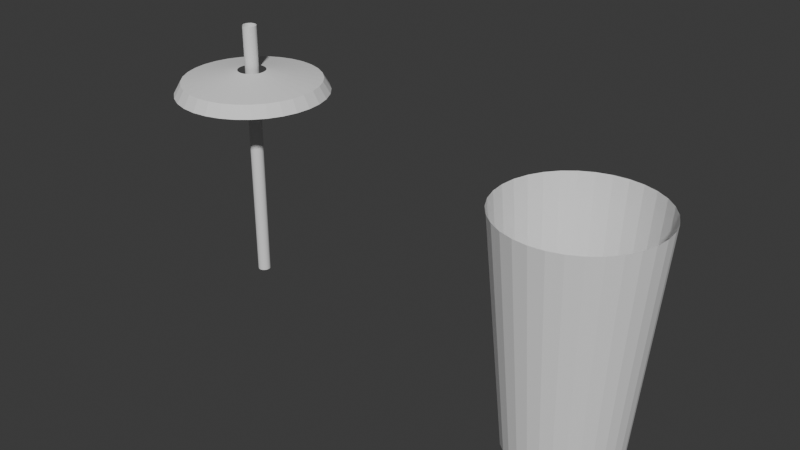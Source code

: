 # Source: CupandLid.blend  (saved by Blender 4.5.90; exported with 4.5.12 LTS)
import bpy
from mathutils import Matrix  # noqa: F401  (used for matrix-valued properties, if any)

bpy.ops.wm.read_factory_settings(use_empty=True)
scene = bpy.context.scene
scene.name = 'Scene'

# ---- collections
col_collection = bpy.data.collections.new('Collection'); scene.collection.children.link(col_collection)

# ---- world
world_world = bpy.data.worlds.new('World'); scene.world = world_world
world_world.use_nodes = True; world_world.node_tree.nodes.clear()
_N = world_world.node_tree.nodes; _L = world_world.node_tree.links
n0 = _N.new('ShaderNodeOutputWorld'); n0.name = 'World Output'; n0.location = (200, 100)
n1 = _N.new('ShaderNodeBackground'); n1.name = 'Background'; n1.location = (-200, 100)
n1.inputs[0].default_value = (0.05088, 0.05088, 0.05088, 1.0)
_L.new(n1.outputs[0], n0.inputs[0])
n0.is_active_output = True
world_world.color = (0.05088, 0.05088, 0.05088)
world_world.sun_shadow_jitter_overblur = 0.0

# ---- meshes
me_cylinder = bpy.data.meshes.new('Cylinder')
me_cylinder.from_pydata([(4.816e-09, 0.6023, -1.0), (2.114e-09, 0.8254, 1.443), (0.1175, 0.5907, -1.0), (0.161, 0.8095, 1.443), (0.2305, 0.5564, -1.0), (0.3159, 0.7625, 1.443), (0.3346, 0.5008, -1.0), (0.4585, 0.6863, 1.443), (0.4259, 0.4259, -1.0), (0.5836, 0.5836, 1.443), (0.5008, 0.3346, -1.0), (0.6863, 0.4585, 1.443), (0.5564, 0.2305, -1.0), (0.7625, 0.3159, 1.443), (0.5907, 0.1175, -1.0), (0.8095, 0.161, 1.443), (0.6023, 5.927e-09, -1.0), (0.8254, 2.602e-09, 1.443), (0.5907, -0.1175, -1.0), (0.8095, -0.161, 1.443), (0.5564, -0.2305, -1.0), (0.7625, -0.3159, 1.443), (0.5008, -0.3346, -1.0), (0.6863, -0.4585, 1.443), (0.4259, -0.4259, -1.0), (0.5836, -0.5836, 1.443), (0.3346, -0.5008, -1.0), (0.4585, -0.6863, 1.443), (0.2305, -0.5564, -1.0), (0.3159, -0.7625, 1.443), (0.1175, -0.5907, -1.0), (0.161, -0.8095, 1.443), (4.816e-09, -0.6023, -1.0), (2.114e-09, -0.8254, 1.443), (-0.1175, -0.5907, -1.0), (-0.161, -0.8095, 1.443), (-0.2305, -0.5564, -1.0), (-0.3159, -0.7625, 1.443), (-0.3346, -0.5008, -1.0), (-0.4585, -0.6863, 1.443), (-0.4259, -0.4259, -1.0), (-0.5836, -0.5836, 1.443), (-0.5008, -0.3346, -1.0), (-0.6863, -0.4585, 1.443), (-0.5564, -0.2305, -1.0), (-0.7625, -0.3159, 1.443), (-0.5907, -0.1175, -1.0), (-0.8095, -0.161, 1.443), (-0.6023, 5.927e-09, -1.0), (-0.8254, 2.602e-09, 1.443), (-0.5907, 0.1175, -1.0), (-0.8095, 0.161, 1.443), (-0.5564, 0.2305, -1.0), (-0.7625, 0.3159, 1.443), (-0.5008, 0.3346, -1.0), (-0.6863, 0.4585, 1.443), (-0.4259, 0.4259, -1.0), (-0.5836, 0.5836, 1.443), (-0.3346, 0.5008, -1.0), (-0.4585, 0.6863, 1.443), (-0.2305, 0.5564, -1.0), (-0.3159, 0.7625, 1.443), (-0.1175, 0.5907, -1.0), (-0.161, 0.8095, 1.443)], [], [(0, 1, 3, 2), (2, 3, 5, 4), (4, 5, 7, 6), (6, 7, 9, 8), (8, 9, 11, 10), (10, 11, 13, 12), (12, 13, 15, 14), (14, 15, 17, 16), (16, 17, 19, 18), (18, 19, 21, 20), (20, 21, 23, 22), (22, 23, 25, 24), (24, 25, 27, 26), (26, 27, 29, 28), (28, 29, 31, 30), (30, 31, 33, 32), (32, 33, 35, 34), (34, 35, 37, 36), (36, 37, 39, 38), (38, 39, 41, 40), (40, 41, 43, 42), (42, 43, 45, 44), (44, 45, 47, 46), (46, 47, 49, 48), (48, 49, 51, 50), (50, 51, 53, 52), (52, 53, 55, 54), (54, 55, 57, 56), (56, 57, 59, 58), (58, 59, 61, 60), (60, 61, 63, 62), (62, 63, 1, 0), (0, 2, 4, 6, 8, 10, 12, 14, 16, 18, 20, 22, 24, 26, 28, 30, 32, 34, 36, 38, 40, 42, 44, 46, 48, 50, 52, 54, 56, 58, 60, 62)])
_uv = me_cylinder.uv_layers.new(name='UVMap')
_uv.uv.foreach_set('vector', [1.0, 0.5, 1.0, 1.0, 0.9688, 1.0, 0.9688, 0.5, 0.9688, 0.5, 0.9688, 1.0, 0.9375, 1.0, 0.9375, 0.5, 0.9375, 0.5, 0.9375, 1.0, 0.9062, 1.0, 0.9062, 0.5, 0.9062, 0.5, 0.9062, 1.0, 0.875, 1.0, 0.875, 0.5, 0.875, 0.5, 0.875, 1.0, 0.8438, 1.0, 0.8438, 0.5, 0.8438, 0.5, 0.8438, 1.0, 0.8125, 1.0, 0.8125, 0.5, 0.8125, 0.5, 0.8125, 1.0, 0.7812, 1.0, 0.7812, 0.5, 0.7812, 0.5, 0.7812, 1.0, 0.75, 1.0, 0.75, 0.5, 0.75, 0.5, 0.75, 1.0, 0.7188, 1.0, 0.7188, 0.5, 0.7188, 0.5, 0.7188, 1.0, 0.6875, 1.0, 0.6875, 0.5, 0.6875, 0.5, 0.6875, 1.0, 0.6562, 1.0, 0.6562, 0.5, 0.6562, 0.5, 0.6562, 1.0, 0.625, 1.0, 0.625, 0.5, 0.625, 0.5, 0.625, 1.0, 0.5938, 1.0, 0.5938, 0.5, 0.5938, 0.5, 0.5938, 1.0, 0.5625, 1.0, 0.5625, 0.5, 0.5625, 0.5, 0.5625, 1.0, 0.5312, 1.0, 0.5312, 0.5, 0.5312, 0.5, 0.5312, 1.0, 0.5, 1.0, 0.5, 0.5, 0.5, 0.5, 0.5, 1.0, 0.4688, 1.0, 0.4688, 0.5, 0.4688, 0.5, 0.4688, 1.0, 0.4375, 1.0, 0.4375, 0.5, 0.4375, 0.5, 0.4375, 1.0, 0.4062, 1.0, 0.4062, 0.5, 0.4062, 0.5, 0.4062, 1.0, 0.375, 1.0, 0.375, 0.5, 0.375, 0.5, 0.375, 1.0, 0.3438, 1.0, 0.3438, 0.5, 0.3438, 0.5, 0.3438, 1.0, 0.3125, 1.0, 0.3125, 0.5, 0.3125, 0.5, 0.3125, 1.0, 0.2812, 1.0, 0.2812, 0.5, 0.2812, 0.5, 0.2812, 1.0, 0.25, 1.0, 0.25, 0.5, 0.25, 0.5, 0.25, 1.0, 0.2188, 1.0, 0.2188, 0.5, 0.2188, 0.5, 0.2188, 1.0, 0.1875, 1.0, 0.1875, 0.5, 0.1875, 0.5, 0.1875, 1.0, 0.1562, 1.0, 0.1562, 0.5, 0.1562, 0.5, 0.1562, 1.0, 0.125, 1.0, 0.125, 0.5, 0.125, 0.5, 0.125, 1.0, 0.09375, 1.0, 0.09375, 0.5, 0.09375, 0.5, 0.09375, 1.0, 0.0625, 1.0, 0.0625, 0.5, 0.0625, 0.5, 0.0625, 1.0, 0.03125, 1.0, 0.03125, 0.5, 0.03125, 0.5, 0.03125, 1.0, 0.0, 1.0, 0.0, 0.5, 0.75, 0.49, 0.7968, 0.4854, 0.8418, 0.4717, 0.8833, 0.4496, 0.9197, 0.4197, 0.9496, 0.3833, 0.9717, 0.3418, 0.9854, 0.2968, 0.99, 0.25, 0.9854, 0.2032, 0.9717, 0.1582, 0.9496, 0.1167, 0.9197, 0.08029, 0.8833, 0.05045, 0.8418, 0.02827, 0.7968, 0.01461, 0.75, 0.01, 0.7032, 0.01461, 0.6582, 0.02827, 0.6167, 0.05045, 0.5803, 0.08029, 0.5504, 0.1167, 0.5283, 0.1582, 0.5146, 0.2032, 0.51, 0.25, 0.5146, 0.2968, 0.5283, 0.3418, 0.5504, 0.3833, 0.5803, 0.4197, 0.6167, 0.4496, 0.6582, 0.4717, 0.7032, 0.4854])
me_cylinder.update()
me_cylinder_001 = bpy.data.meshes.new('Cylinder.001')
me_cylinder_001.from_pydata([(-3.217, -0.161, 1.571), (-3.264, -0.3159, 1.571), (-3.34, -0.4585, 1.571), (-3.443, -0.5836, 1.571), (-3.568, -0.6863, 1.571), (-3.71, -0.7625, 1.571), (-3.865, -0.8095, 1.571), (-4.342, -0.7625, 1.571), (-4.485, -0.6863, 1.571), (-4.61, -0.5836, 1.571), (-4.712, -0.4585, 1.571), (-4.789, -0.3159, 1.571), (-4.836, -0.161, 1.571), (-4.852, 2.602e-09, 1.571), (-3.968, -0.1411, 1.809), (-3.996, -0.1498, 1.809), (-4.026, -0.1527, 1.809), (-4.056, -0.1498, 1.809), (-4.085, -0.1411, 1.809), (-4.111, -0.127, 1.809), (-3.29, -0.1464, 1.702), (-3.333, -0.2873, 1.702), (-3.402, -0.4171, 1.702), (-3.495, -0.5308, 1.702), (-3.609, -0.6242, 1.702), (-3.739, -0.6935, 1.702), (-3.88, -0.7362, 1.702), (-4.026, -0.7507, 1.702), (-4.173, -0.7362, 1.702), (-4.313, -0.6935, 1.702), (-4.443, -0.6242, 1.702), (-4.557, -0.5308, 1.702), (-4.65, -0.4171, 1.702), (-4.72, -0.2873, 1.702), (-4.762, -0.1464, 1.702), (-4.777, 2.602e-09, 1.702), (-3.955, -1.678e-09, -0.5547), (-3.948, -2.173e-09, 2.286), (-3.956, -0.01325, -0.5547), (-3.95, -0.01456, 2.286), (-3.96, -0.02598, -0.5547), (-3.954, -0.02855, 2.286), (-4.085, -0.02598, -0.5547), (-4.092, -0.02855, 2.286), (-4.089, -0.01325, -0.5547), (-4.096, -0.01456, 2.286), (-4.091, -1.678e-09, -0.5547), (-4.097, -2.173e-09, 2.286), (-4.089, 0.01325, -0.5547), (-4.096, 0.01456, 2.286), (-4.026, 0.8254, 1.571), (-3.865, 0.8095, 1.571), (-3.71, 0.7625, 1.571), (-3.568, 0.6863, 1.571), (-3.443, 0.5836, 1.571), (-3.34, 0.4585, 1.571), (-3.264, 0.3159, 1.571), (-3.217, 0.161, 1.571), (-3.201, 2.602e-09, 1.571), (-3.217, -0.161, 1.571), (-3.865, -0.8095, 1.571), (-4.026, -0.8254, 1.571), (-4.187, -0.8095, 1.571), (-4.342, -0.7625, 1.571), (-4.852, 2.602e-09, 1.571), (-4.836, 0.161, 1.571), (-4.789, 0.3159, 1.571), (-4.712, 0.4585, 1.571), (-4.61, 0.5836, 1.571), (-4.485, 0.6863, 1.571), (-4.342, 0.7625, 1.571), (-4.187, 0.8095, 1.571), (-3.996, 0.1498, 1.809), (-4.026, 0.1527, 1.809), (-3.968, 0.1411, 1.809), (-3.941, 0.127, 1.809), (-3.918, 0.108, 1.809), (-3.899, 0.08485, 1.809), (-3.885, 0.05845, 1.809), (-3.876, 0.0298, 1.809), (-3.873, 2.602e-09, 1.809), (-3.876, -0.0298, 1.809), (-3.885, -0.05845, 1.809), (-3.899, -0.08485, 1.809), (-3.918, -0.108, 1.809), (-3.941, -0.127, 1.809), (-3.968, -0.1411, 1.809), (-3.996, -0.1498, 1.809), (-4.026, -0.1527, 1.809), (-4.056, -0.1498, 1.809), (-4.085, -0.1411, 1.809), (-4.111, -0.127, 1.809), (-4.134, -0.108, 1.809), (-4.153, -0.08485, 1.809), (-4.167, -0.05845, 1.809), (-4.176, -0.0298, 1.809), (-4.179, 2.602e-09, 1.809), (-4.176, 0.0298, 1.809), (-4.167, 0.05845, 1.809), (-4.153, 0.08485, 1.809), (-4.134, 0.108, 1.809), (-4.111, 0.127, 1.809), (-4.085, 0.1411, 1.809), (-4.056, 0.1498, 1.809), (-3.88, 0.7362, 1.702), (-4.026, 0.7507, 1.702), (-3.739, 0.6935, 1.702), (-3.609, 0.6242, 1.702), (-3.495, 0.5308, 1.702), (-3.402, 0.4171, 1.702), (-3.333, 0.2873, 1.702), (-3.29, 0.1464, 1.702), (-3.276, 2.602e-09, 1.702), (-3.29, -0.1464, 1.702), (-3.333, -0.2873, 1.702), (-3.402, -0.4171, 1.702), (-3.495, -0.5308, 1.702), (-3.609, -0.6242, 1.702), (-3.739, -0.6935, 1.702), (-3.88, -0.7362, 1.702), (-4.026, -0.7507, 1.702), (-4.173, -0.7362, 1.702), (-4.313, -0.6935, 1.702), (-4.443, -0.6242, 1.702), (-4.557, -0.5308, 1.702), (-4.65, -0.4171, 1.702), (-4.72, -0.2873, 1.702), (-4.762, -0.1464, 1.702), (-4.777, 2.602e-09, 1.702), (-4.762, 0.1464, 1.702), (-4.72, 0.2873, 1.702), (-4.65, 0.4171, 1.702), (-4.557, 0.5308, 1.702), (-4.443, 0.6242, 1.702), (-4.313, 0.6935, 1.702), (-4.173, 0.7362, 1.702), (-4.023, 0.0679, -0.5547), (-4.023, 0.07461, 2.286), (-4.009, 0.06659, -0.5547), (-4.008, 0.07318, 2.286), (-3.997, 0.06273, -0.5547), (-3.994, 0.06893, 2.286), (-3.985, 0.05645, -0.5547), (-3.981, 0.06203, 2.286), (-3.975, 0.04801, -0.5547), (-3.97, 0.05276, 2.286), (-3.966, 0.03772, -0.5547), (-3.961, 0.04145, 2.286), (-3.96, 0.02598, -0.5547), (-3.954, 0.02855, 2.286), (-3.956, 0.01325, -0.5547), (-3.95, 0.01456, 2.286), (-3.955, -1.678e-09, -0.5547), (-3.948, -2.173e-09, 2.286), (-3.96, -0.02598, -0.5547), (-3.954, -0.02855, 2.286), (-3.966, -0.03772, -0.5547), (-3.961, -0.04145, 2.286), (-3.975, -0.04801, -0.5547), (-3.97, -0.05276, 2.286), (-3.985, -0.05645, -0.5547), (-3.981, -0.06203, 2.286), (-3.997, -0.06273, -0.5547), (-3.994, -0.06893, 2.286), (-4.009, -0.06659, -0.5547), (-4.008, -0.07318, 2.286), (-4.023, -0.0679, -0.5547), (-4.023, -0.07461, 2.286), (-4.036, -0.06659, -0.5547), (-4.037, -0.07318, 2.286), (-4.049, -0.06273, -0.5547), (-4.051, -0.06893, 2.286), (-4.06, -0.05645, -0.5547), (-4.064, -0.06203, 2.286), (-4.071, -0.04801, -0.5547), (-4.075, -0.05276, 2.286), (-4.079, -0.03772, -0.5547), (-4.085, -0.04145, 2.286), (-4.085, -0.02598, -0.5547), (-4.092, -0.02855, 2.286), (-4.089, -0.01325, -0.5547), (-4.096, -0.01456, 2.286), (-4.091, -1.678e-09, -0.5547), (-4.097, -2.173e-09, 2.286), (-4.089, 0.01325, -0.5547), (-4.096, 0.01456, 2.286), (-4.085, 0.02598, -0.5547), (-4.092, 0.02855, 2.286), (-4.079, 0.03772, -0.5547), (-4.085, 0.04145, 2.286), (-4.071, 0.04801, -0.5547), (-4.075, 0.05276, 2.286), (-4.06, 0.05645, -0.5547), (-4.064, 0.06203, 2.286), (-4.049, 0.06273, -0.5547), (-4.051, 0.06893, 2.286), (-4.036, 0.06659, -0.5547), (-4.037, 0.07318, 2.286)], [], [(20, 21, 1, 0), (21, 22, 2, 1), (22, 23, 3, 2), (23, 24, 4, 3), (24, 25, 5, 4), (25, 26, 6, 5), (29, 30, 8, 7), (30, 31, 9, 8), (31, 32, 10, 9), (32, 33, 11, 10), (33, 34, 12, 11), (34, 35, 13, 12), (14, 15, 26, 25), (16, 17, 28, 27), (18, 19, 30, 29), (36, 37, 39, 38), (38, 39, 41, 40), (42, 43, 45, 44), (46, 47, 49, 48), (105, 104, 51, 50), (104, 106, 52, 51), (106, 107, 53, 52), (107, 108, 54, 53), (108, 109, 55, 54), (109, 110, 56, 55), (110, 111, 57, 56), (111, 112, 58, 57), (112, 113, 59, 58), (119, 120, 61, 60), (120, 121, 62, 61), (121, 122, 63, 62), (128, 129, 65, 64), (129, 130, 66, 65), (130, 131, 67, 66), (131, 132, 68, 67), (132, 133, 69, 68), (133, 134, 70, 69), (134, 135, 71, 70), (135, 105, 50, 71), (73, 72, 104, 105), (72, 74, 106, 104), (74, 75, 107, 106), (75, 76, 108, 107), (76, 77, 109, 108), (77, 78, 110, 109), (78, 79, 111, 110), (79, 80, 112, 111), (80, 81, 113, 112), (81, 82, 114, 113), (82, 83, 115, 114), (83, 84, 116, 115), (84, 85, 117, 116), (85, 86, 118, 117), (87, 88, 120, 119), (89, 90, 122, 121), (91, 92, 124, 123), (92, 93, 125, 124), (93, 94, 126, 125), (94, 95, 127, 126), (95, 96, 128, 127), (96, 97, 129, 128), (97, 98, 130, 129), (98, 99, 131, 130), (99, 100, 132, 131), (100, 101, 133, 132), (101, 102, 134, 133), (102, 103, 135, 134), (103, 73, 105, 135), (136, 137, 139, 138), (138, 139, 141, 140), (140, 141, 143, 142), (142, 143, 145, 144), (144, 145, 147, 146), (146, 147, 149, 148), (148, 149, 151, 150), (150, 151, 153, 152), (154, 155, 157, 156), (156, 157, 159, 158), (158, 159, 161, 160), (160, 161, 163, 162), (162, 163, 165, 164), (164, 165, 167, 166), (166, 167, 169, 168), (168, 169, 171, 170), (170, 171, 173, 172), (172, 173, 175, 174), (174, 175, 177, 176), (176, 177, 179, 178), (180, 181, 183, 182), (184, 185, 187, 186), (186, 187, 189, 188), (188, 189, 191, 190), (190, 191, 193, 192), (192, 193, 195, 194), (194, 195, 197, 196), (196, 197, 137, 136)])
_uv = me_cylinder_001.uv_layers.new(name='UVMap')
_uv.uv.foreach_set('vector', [0.4641, 0.2074, 0.4517, 0.1665, 0.4717, 0.1582, 0.4854, 0.2032, 0.4517, 0.1665, 0.4315, 0.1287, 0.4496, 0.1167, 0.4717, 0.1582, 0.4315, 0.1287, 0.4043, 0.09565, 0.4197, 0.08029, 0.4496, 0.1167, 0.4043, 0.09565, 0.3713, 0.06851, 0.3833, 0.05045, 0.4197, 0.08029, 0.3713, 0.06851, 0.3335, 0.04833, 0.3418, 0.02827, 0.3833, 0.05045, 0.3335, 0.04833, 0.2926, 0.03591, 0.2968, 0.01461, 0.3418, 0.02827, 0.1665, 0.04833, 0.1287, 0.06851, 0.1167, 0.05045, 0.1582, 0.02827, 0.1287, 0.06851, 0.09565, 0.09565, 0.08029, 0.08029, 0.1167, 0.05045, 0.09565, 0.09565, 0.06851, 0.1287, 0.05045, 0.1167, 0.08029, 0.08029, 0.06851, 0.1287, 0.04833, 0.1665, 0.02827, 0.1582, 0.05045, 0.1167, 0.04833, 0.1665, 0.03591, 0.2074, 0.01461, 0.2032, 0.02827, 0.1582, 0.03591, 0.2074, 0.03172, 0.25, 0.01, 0.25, 0.01461, 0.2032, 0.267, 0.209, 0.2587, 0.2064, 0.2926, 0.03591, 0.3335, 0.04833, 0.25, 0.2056, 0.2413, 0.2064, 0.2074, 0.03591, 0.25, 0.03172, 0.233, 0.209, 0.2253, 0.2131, 0.1287, 0.06851, 0.1665, 0.04833, 0.75, 0.5, 0.75, 1.0, 0.7188, 1.0, 0.7188, 0.5, 0.7188, 0.5, 0.7188, 1.0, 0.6875, 1.0, 0.6875, 0.5, 0.3125, 0.5, 0.3125, 1.0, 0.2812, 1.0, 0.2812, 0.5, 0.25, 0.5, 0.25, 1.0, 0.2188, 1.0, 0.2188, 0.5, 0.25, 0.4683, 0.2926, 0.4641, 0.2968, 0.4854, 0.25, 0.49, 0.2926, 0.4641, 0.3335, 0.4517, 0.3418, 0.4717, 0.2968, 0.4854, 0.3335, 0.4517, 0.3713, 0.4315, 0.3833, 0.4496, 0.3418, 0.4717, 0.3713, 0.4315, 0.4043, 0.4043, 0.4197, 0.4197, 0.3833, 0.4496, 0.4043, 0.4043, 0.4315, 0.3713, 0.4496, 0.3833, 0.4197, 0.4197, 0.4315, 0.3713, 0.4517, 0.3335, 0.4717, 0.3418, 0.4496, 0.3833, 0.4517, 0.3335, 0.4641, 0.2926, 0.4854, 0.2968, 0.4717, 0.3418, 0.4641, 0.2926, 0.4683, 0.25, 0.49, 0.25, 0.4854, 0.2968, 0.4683, 0.25, 0.4641, 0.2074, 0.4854, 0.2032, 0.49, 0.25, 0.2926, 0.03591, 0.25, 0.03172, 0.25, 0.01, 0.2968, 0.01461, 0.25, 0.03172, 0.2074, 0.03591, 0.2032, 0.01461, 0.25, 0.01, 0.2074, 0.03591, 0.1665, 0.04833, 0.1582, 0.02827, 0.2032, 0.01461, 0.03172, 0.25, 0.03591, 0.2926, 0.01461, 0.2968, 0.01, 0.25, 0.03591, 0.2926, 0.04833, 0.3335, 0.02827, 0.3418, 0.01461, 0.2968, 0.04833, 0.3335, 0.06851, 0.3713, 0.05045, 0.3833, 0.02827, 0.3418, 0.06851, 0.3713, 0.09565, 0.4043, 0.08029, 0.4197, 0.05045, 0.3833, 0.09565, 0.4043, 0.1287, 0.4315, 0.1167, 0.4496, 0.08029, 0.4197, 0.1287, 0.4315, 0.1665, 0.4517, 0.1582, 0.4717, 0.1167, 0.4496, 0.1665, 0.4517, 0.2074, 0.4641, 0.2032, 0.4854, 0.1582, 0.4717, 0.2074, 0.4641, 0.25, 0.4683, 0.25, 0.49, 0.2032, 0.4854, 0.25, 0.2944, 0.2587, 0.2936, 0.2926, 0.4641, 0.25, 0.4683, 0.2587, 0.2936, 0.267, 0.291, 0.3335, 0.4517, 0.2926, 0.4641, 0.267, 0.291, 0.2747, 0.2869, 0.3713, 0.4315, 0.3335, 0.4517, 0.2747, 0.2869, 0.2814, 0.2814, 0.4043, 0.4043, 0.3713, 0.4315, 0.2814, 0.2814, 0.2869, 0.2747, 0.4315, 0.3713, 0.4043, 0.4043, 0.2869, 0.2747, 0.291, 0.267, 0.4517, 0.3335, 0.4315, 0.3713, 0.291, 0.267, 0.2936, 0.2587, 0.4641, 0.2926, 0.4517, 0.3335, 0.2936, 0.2587, 0.2944, 0.25, 0.4683, 0.25, 0.4641, 0.2926, 0.2944, 0.25, 0.2936, 0.2413, 0.4641, 0.2074, 0.4683, 0.25, 0.2936, 0.2413, 0.291, 0.233, 0.4517, 0.1665, 0.4641, 0.2074, 0.291, 0.233, 0.2869, 0.2253, 0.4315, 0.1287, 0.4517, 0.1665, 0.2869, 0.2253, 0.2814, 0.2186, 0.4043, 0.09565, 0.4315, 0.1287, 0.2814, 0.2186, 0.2747, 0.2131, 0.3713, 0.06851, 0.4043, 0.09565, 0.2747, 0.2131, 0.267, 0.209, 0.3335, 0.04833, 0.3713, 0.06851, 0.2587, 0.2064, 0.25, 0.2056, 0.25, 0.03172, 0.2926, 0.03591, 0.2413, 0.2064, 0.233, 0.209, 0.1665, 0.04833, 0.2074, 0.03591, 0.2253, 0.2131, 0.2186, 0.2186, 0.09565, 0.09565, 0.1287, 0.06851, 0.2186, 0.2186, 0.2131, 0.2253, 0.06851, 0.1287, 0.09565, 0.09565, 0.2131, 0.2253, 0.209, 0.233, 0.04833, 0.1665, 0.06851, 0.1287, 0.209, 0.233, 0.2064, 0.2413, 0.03591, 0.2074, 0.04833, 0.1665, 0.2064, 0.2413, 0.2056, 0.25, 0.03172, 0.25, 0.03591, 0.2074, 0.2056, 0.25, 0.2064, 0.2587, 0.03591, 0.2926, 0.03172, 0.25, 0.2064, 0.2587, 0.209, 0.267, 0.04833, 0.3335, 0.03591, 0.2926, 0.209, 0.267, 0.2131, 0.2747, 0.06851, 0.3713, 0.04833, 0.3335, 0.2131, 0.2747, 0.2186, 0.2814, 0.09565, 0.4043, 0.06851, 0.3713, 0.2186, 0.2814, 0.2253, 0.2869, 0.1287, 0.4315, 0.09565, 0.4043, 0.2253, 0.2869, 0.233, 0.291, 0.1665, 0.4517, 0.1287, 0.4315, 0.233, 0.291, 0.2413, 0.2936, 0.2074, 0.4641, 0.1665, 0.4517, 0.2413, 0.2936, 0.25, 0.2944, 0.25, 0.4683, 0.2074, 0.4641, 1.0, 0.5, 1.0, 1.0, 0.9688, 1.0, 0.9688, 0.5, 0.9688, 0.5, 0.9688, 1.0, 0.9375, 1.0, 0.9375, 0.5, 0.9375, 0.5, 0.9375, 1.0, 0.9062, 1.0, 0.9062, 0.5, 0.9062, 0.5, 0.9062, 1.0, 0.875, 1.0, 0.875, 0.5, 0.875, 0.5, 0.875, 1.0, 0.8438, 1.0, 0.8438, 0.5, 0.8438, 0.5, 0.8438, 1.0, 0.8125, 1.0, 0.8125, 0.5, 0.8125, 0.5, 0.8125, 1.0, 0.7812, 1.0, 0.7812, 0.5, 0.7812, 0.5, 0.7812, 1.0, 0.75, 1.0, 0.75, 0.5, 0.6875, 0.5, 0.6875, 1.0, 0.6562, 1.0, 0.6562, 0.5, 0.6562, 0.5, 0.6562, 1.0, 0.625, 1.0, 0.625, 0.5, 0.625, 0.5, 0.625, 1.0, 0.5938, 1.0, 0.5938, 0.5, 0.5938, 0.5, 0.5938, 1.0, 0.5625, 1.0, 0.5625, 0.5, 0.5625, 0.5, 0.5625, 1.0, 0.5312, 1.0, 0.5312, 0.5, 0.5312, 0.5, 0.5312, 1.0, 0.5, 1.0, 0.5, 0.5, 0.5, 0.5, 0.5, 1.0, 0.4688, 1.0, 0.4688, 0.5, 0.4688, 0.5, 0.4688, 1.0, 0.4375, 1.0, 0.4375, 0.5, 0.4375, 0.5, 0.4375, 1.0, 0.4062, 1.0, 0.4062, 0.5, 0.4062, 0.5, 0.4062, 1.0, 0.375, 1.0, 0.375, 0.5, 0.375, 0.5, 0.375, 1.0, 0.3438, 1.0, 0.3438, 0.5, 0.3438, 0.5, 0.3438, 1.0, 0.3125, 1.0, 0.3125, 0.5, 0.2812, 0.5, 0.2812, 1.0, 0.25, 1.0, 0.25, 0.5, 0.2188, 0.5, 0.2188, 1.0, 0.1875, 1.0, 0.1875, 0.5, 0.1875, 0.5, 0.1875, 1.0, 0.1562, 1.0, 0.1562, 0.5, 0.1562, 0.5, 0.1562, 1.0, 0.125, 1.0, 0.125, 0.5, 0.125, 0.5, 0.125, 1.0, 0.09375, 1.0, 0.09375, 0.5, 0.09375, 0.5, 0.09375, 1.0, 0.0625, 1.0, 0.0625, 0.5, 0.0625, 0.5, 0.0625, 1.0, 0.03125, 1.0, 0.03125, 0.5, 0.03125, 0.5, 0.03125, 1.0, 0.0, 1.0, 0.0, 0.5])
me_cylinder_001.update()

# ---- objects
ob_cup = bpy.data.objects.new('Cup', me_cylinder)
ob_lid = bpy.data.objects.new('Lid', me_cylinder_001)

# ---- transforms, parenting, visibility, modifiers, constraints
ob_cup.location = (0.0, 0.0, 0.9983)
ob_lid.location = (0.0, 0.0, 0.9983)

# ---- collection membership
col_collection.objects.link(ob_cup)
col_collection.objects.link(ob_lid)

# ---- scene / render settings (as saved in the file)
scene.frame_start = 1; scene.frame_end = 250; scene.frame_set(1)
scene.render.engine = 'BLENDER_EEVEE_NEXT'
bpy.context.view_layer.update()

# ---- added for rendering (the .blend has no active camera and no usable light): camera, sun
cam_auto = bpy.data.cameras.new('AutoCamera')
cam_auto.lens = 50.0
cam_auto.sensor_width = 36.0
cam_auto.clip_end = 1000.0
ob_auto_camera = bpy.data.objects.new('AutoCamera', cam_auto)
scene.collection.objects.link(ob_auto_camera)
ob_auto_camera.location = (4.24513, -7.50989, 6.64804)
ob_auto_camera.rotation_euler = (1.09748, -7.21219e-08, 0.694738)
scene.camera = ob_auto_camera
light_auto_sun = bpy.data.lights.new('AutoSun', 'SUN')
light_auto_sun.energy = 3.0
light_auto_sun.angle = 0.0523599
ob_auto_sun = bpy.data.objects.new('AutoSun', light_auto_sun)
scene.collection.objects.link(ob_auto_sun)
ob_auto_sun.rotation_euler = (0.872665, 0.174533, 0.523599)
bpy.context.view_layer.update()
